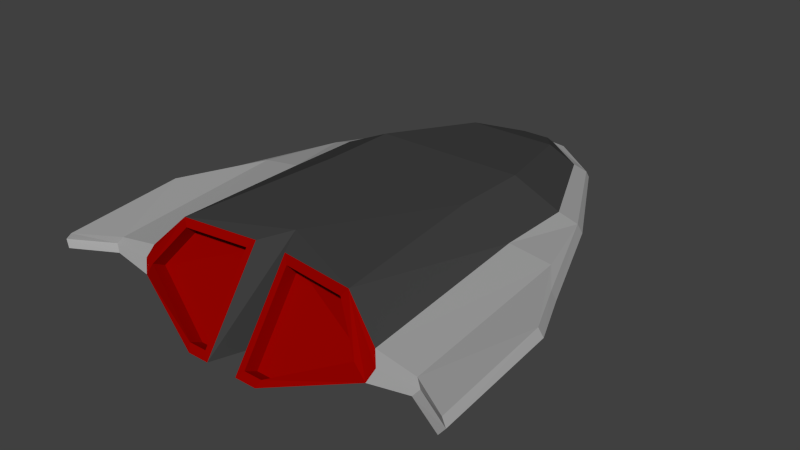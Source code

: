 # Source: BlenderSmallEnemy.blend  (saved by Blender 2.73.0; exported with 4.5.12 LTS)
import bpy
from mathutils import Matrix  # noqa: F401  (used for matrix-valued properties, if any)

bpy.ops.wm.read_factory_settings(use_empty=True)
scene = bpy.context.scene
scene.name = 'Scene'

# ---- collections
col_collection_1 = bpy.data.collections.new('Collection 1'); scene.collection.children.link(col_collection_1)

# ---- materials (node trees are filled in below, after node groups)
mat_enemygreen = bpy.data.materials.new('EnemyGreen')
mat_enemygreen.alpha_threshold = 0.0
mat_enemygreen.use_transparent_shadow = False
mat_enemygreen.diffuse_color = (0.03034, 0.8, 0.0636, 1.0)
mat_enemygreen.roughness = 0.5
mat_enemygreen.line_color = (0.0, 0.0, 0.0, 1.0)
mat_enemyred = bpy.data.materials.new('EnemyRed')
mat_enemyred.alpha_threshold = 0.0
mat_enemyred.use_transparent_shadow = False
mat_enemyred.diffuse_color = (0.3032, 0.0008939, 0.0, 1.0)
mat_enemyred.roughness = 0.5
mat_enemygray = bpy.data.materials.new('EnemyGray')
mat_enemygray.alpha_threshold = 0.0
mat_enemygray.use_transparent_shadow = False
mat_enemygray.diffuse_color = (0.3672, 0.3672, 0.3672, 1.0)
mat_enemygray.roughness = 0.5
mat_enemydarkgrey = bpy.data.materials.new('EnemyDarkGrey')
mat_enemydarkgrey.alpha_threshold = 0.0
mat_enemydarkgrey.use_transparent_shadow = False
mat_enemydarkgrey.diffuse_color = (0.05222, 0.05222, 0.05222, 1.0)
mat_enemydarkgrey.roughness = 0.5

# ---- material node trees

# ---- world
world_world = bpy.data.worlds.new('World'); scene.world = world_world
world_world.color = (0.05088, 0.05088, 0.05088)
world_world.use_sun_shadow = False
world_world.sun_shadow_jitter_overblur = 0.0
world_world.cycles.sampling_method = 'MANUAL'
world_world.cycles.sample_map_resolution = 256

# ---- meshes
me_cube = bpy.data.meshes.new('Cube')
me_cube.from_pydata([(-0.5004, 0.01239, 0.3746), (-0.6037, -1.021, 0.3517), (-0.5004, 0.01239, -0.2829), (-0.2642, -1.345, -0.2584), (-0.124, -0.9629, 0.3517), (-0.124, -1.345, -0.2584), (-1.063, 0.01676, 0.1801), (-0.5004, 0.4932, 0.3746), (-0.5004, 0.4932, -0.2328), (-0.1105, 1.448, 0.06093), (-0.8031, 0.01239, 0.2235), (-0.8159, -1.079, 0.1117), (-0.8031, 0.01239, 0.03541), (-0.8159, -1.151, -0.06202), (-0.3078, 1.162, 0.282), (-0.8497, -1.115, 0.02482), (-0.8031, 0.4932, 0.2235), (-0.8031, 0.4932, 0.03541), (-0.1105, 1.448, 0.1725), (-1.076, -1.091, 0.06994), (-1.063, 0.01676, 0.07877), (-1.076, -1.13, -0.02366), (-1.11, -1.111, 0.02314), (-0.9251, 0.4975, 0.1801), (-0.9251, 0.4975, 0.07877), (-0.9589, 0.4975, 0.1295), (-0.3078, 1.162, -0.08611), (-0.489, 1.162, 0.1902), (-0.489, 1.162, 0.06869), (-0.575, 1.166, 0.1622), (-0.575, 1.166, 0.0967), (-0.5952, 1.166, 0.1295), (-0.1516, 1.448, 0.1295), (-0.1564, 1.448, 0.1509), (-0.1564, 1.448, 0.108), (-0.1615, 1.448, 0.1295), (-0.2323, 1.452, 0.141), (-0.2323, 1.452, 0.1179), (-0.2375, 1.452, 0.1295), (-1.326, -0.4986, 0.1557), (-1.339, -1.25, 0.06994), (-1.326, -0.4986, 0.05428), (-1.339, -1.276, -0.02366), (-1.36, -0.4986, 0.105), (-1.373, -1.263, 0.02314), (-1.188, -0.1727, 0.1557), (-1.188, -0.1727, 0.05428), (-1.222, -0.1727, 0.105), (-0.5697, -1.043, 0.3037), (-0.2833, -1.317, -0.2109), (-0.165, -0.9946, 0.3037), (-0.165, -1.317, -0.2109), (-0.7487, -1.153, 0.03953), (-0.5717, -0.9612, 0.2556), (-0.2854, -1.235, -0.2591), (-0.1671, -0.9124, 0.2556), (-0.1671, -1.235, -0.2591), (-0.7507, -1.071, -0.008635), (0.4591, 0.01239, 0.3746), (0.5624, -1.021, 0.3517), (0.4591, 0.01239, -0.2829), (0.2229, -1.345, -0.2584), (-0.02065, -0.7798, 0.3746), (0.08266, -0.9629, 0.3517), (-0.02065, -0.9579, -0.2829), (0.08266, -1.345, -0.2584), (1.022, 0.01676, 0.1801), (-0.02065, -0.2548, 0.1295), (0.4591, 0.4932, 0.3746), (0.4591, 0.4932, -0.2328), (-0.02065, 0.4932, 0.3746), (-0.02065, 0.4932, -0.2987), (0.06916, 1.448, 0.06093), (-0.02065, 0.4932, 0.1295), (0.7618, 0.01239, 0.2235), (0.7746, -1.079, 0.1117), (0.7618, 0.01239, 0.03541), (0.7746, -1.151, -0.06202), (0.2665, 1.162, 0.282), (0.8084, -1.115, 0.02482), (0.7618, 0.4932, 0.2235), (0.7618, 0.4932, 0.03541), (0.06916, 1.448, 0.1725), (1.035, -1.091, 0.06994), (1.022, 0.01676, 0.07877), (1.035, -1.13, -0.02366), (1.069, -1.111, 0.02314), (0.8838, 0.4975, 0.1801), (0.8838, 0.4975, 0.07877), (0.9176, 0.4975, 0.1295), (0.2665, 1.162, -0.08611), (-0.02065, 1.162, 0.282), (-0.02065, 1.162, -0.08611), (-0.02065, 1.162, 0.1295), (0.4477, 1.162, 0.1902), (0.4477, 1.162, 0.06869), (0.5337, 1.166, 0.1622), (0.5337, 1.166, 0.0967), (0.5539, 1.166, 0.1295), (-0.02065, 1.448, 0.1725), (-0.02065, 1.448, 0.06093), (0.1103, 1.448, 0.1295), (-0.02065, 1.448, 0.1295), (0.1151, 1.448, 0.1509), (0.1151, 1.448, 0.108), (0.1202, 1.448, 0.1295), (0.191, 1.452, 0.141), (0.191, 1.452, 0.1179), (0.1962, 1.452, 0.1295), (1.285, -0.4986, 0.1557), (1.298, -1.25, 0.06994), (1.285, -0.4986, 0.05429), (1.298, -1.276, -0.02366), (1.319, -0.4986, 0.105), (1.331, -1.263, 0.02314), (1.147, -0.1727, 0.1557), (1.147, -0.1727, 0.05429), (1.18, -0.1727, 0.105), (0.5284, -1.043, 0.3037), (0.242, -1.317, -0.2109), (0.1237, -0.9946, 0.3037), (0.1237, -1.317, -0.2109), (0.7074, -1.153, 0.03953), (0.5304, -0.9612, 0.2556), (0.2441, -1.235, -0.2591), (0.1258, -0.9124, 0.2556), (0.1258, -1.235, -0.2591), (0.7095, -1.071, -0.008635)], [], [(62, 0, 1, 4), (64, 5, 3, 2), (1, 13, 52, 48), (5, 4, 50, 51), (8, 17, 28, 26), (5, 64, 62, 4), (23, 16, 27, 29), (17, 24, 30, 28), (0, 7, 16, 10), (64, 2, 8, 71), (8, 2, 12, 17), (0, 62, 70, 7), (24, 25, 31, 30), (25, 23, 29, 31), (10, 16, 23, 6), (17, 12, 20, 24), (11, 15, 1), (2, 3, 13, 12), (13, 1, 15), (1, 0, 10, 11), (25, 24, 46, 47), (23, 25, 47, 45), (6, 23, 45, 39), (24, 20, 41, 46), (15, 11, 19, 22), (12, 13, 21, 20), (13, 15, 22, 21), (11, 10, 6, 19), (26, 28, 34, 9), (29, 27, 33, 36), (28, 30, 37, 34), (30, 31, 38, 37), (31, 29, 36, 38), (71, 8, 26, 92), (7, 70, 91, 14), (16, 7, 14, 27), (32, 9, 34, 35), (18, 32, 35, 33), (102, 100, 9, 32), (99, 102, 32, 18), (35, 34, 37, 38), (33, 35, 38, 36), (92, 26, 9, 100), (14, 91, 99, 18), (27, 14, 18, 33), (43, 41, 42, 44), (39, 43, 44, 40), (43, 39, 45, 47), (41, 43, 47, 46), (22, 19, 40, 44), (20, 21, 42, 41), (21, 22, 44, 42), (19, 6, 39, 40), (13, 3, 49, 52), (48, 52, 57, 53), (51, 50, 55, 56), (52, 49, 54, 57), (3, 5, 51, 49), (4, 1, 48, 50), (55, 53, 57), (56, 55, 54), (55, 57, 54), (49, 51, 56, 54), (50, 48, 53, 55), (62, 63, 59, 58), (64, 60, 61, 65), (67, 73, 71, 64), (70, 91, 92, 71), (59, 118, 122, 77), (65, 121, 120, 63), (69, 90, 95, 81), (62, 70, 71, 64), (65, 63, 62, 64), (87, 96, 94, 80), (81, 95, 97, 88), (58, 74, 80, 68), (62, 70, 73, 67), (64, 71, 69, 60), (69, 81, 76, 60), (58, 68, 70, 62), (88, 97, 98, 89), (89, 98, 96, 87), (74, 66, 87, 80), (81, 88, 84, 76), (75, 59, 79), (60, 76, 77, 61), (77, 79, 59), (59, 75, 74, 58), (89, 117, 116, 88), (87, 115, 117, 89), (66, 109, 115, 87), (88, 116, 111, 84), (79, 86, 83, 75), (76, 84, 85, 77), (77, 85, 86, 79), (75, 83, 66, 74), (91, 99, 100, 92), (90, 72, 104, 95), (96, 106, 103, 94), (95, 104, 107, 97), (97, 107, 108, 98), (98, 108, 106, 96), (73, 93, 92, 71), (70, 91, 93, 73), (71, 92, 90, 69), (68, 78, 91, 70), (80, 94, 78, 68), (101, 105, 104, 72), (82, 103, 105, 101), (102, 101, 72, 100), (99, 82, 101, 102), (105, 108, 107, 104), (103, 106, 108, 105), (93, 102, 100, 92), (91, 99, 102, 93), (92, 100, 72, 90), (78, 82, 99, 91), (94, 103, 82, 78), (113, 114, 112, 111), (109, 110, 114, 113), (113, 117, 115, 109), (111, 116, 117, 113), (86, 114, 110, 83), (84, 111, 112, 85), (85, 112, 114, 86), (83, 110, 109, 66), (77, 122, 119, 61), (118, 123, 127, 122), (121, 126, 125, 120), (122, 127, 124, 119), (61, 119, 121, 65), (63, 120, 118, 59), (125, 127, 123), (126, 124, 125), (125, 124, 127), (119, 124, 126, 121), (120, 125, 123, 118)])
me_cube.polygons.foreach_set('material_index', [3, 3, 1, 1, 3, 3, 2, 2, 3, 1, 3, 3, 2, 2, 2, 2, 1, 3, 1, 3, 2, 2, 2, 2, 2, 1, 2, 2, 3, 2, 2, 2, 2, 0, 3, 3, 2, 2, 2, 2, 2, 2, 0, 3, 3, 2, 2, 2, 2, 2, 1, 2, 2, 1, 1, 1, 1, 1, 1, 1, 1, 1, 1, 1, 3, 3, 0, 0, 1, 1, 3, 0, 3, 2, 2, 3, 0, 1, 3, 3, 2, 2, 2, 2, 1, 3, 1, 3, 2, 2, 2, 2, 2, 1, 2, 2, 0, 3, 2, 2, 2, 2, 0, 0, 0, 3, 3, 2, 2, 2, 2, 2, 2, 0, 0, 0, 3, 3, 2, 2, 2, 2, 2, 1, 2, 2, 1, 1, 1, 1, 1, 1, 1, 1, 1, 1, 1])
me_cube.materials.append(mat_enemygreen)
me_cube.materials.append(mat_enemyred)
me_cube.materials.append(mat_enemygray)
me_cube.materials.append(mat_enemydarkgrey)
me_cube.use_remesh_preserve_volume = False
me_cube.use_remesh_preserve_attributes = False
me_cube.use_mirror_vertex_groups = False
me_cube.update()

# ---- objects
ob_cube = bpy.data.objects.new('Cube', me_cube)

# ---- transforms, parenting, visibility, modifiers, constraints
ob_cube.location = (0.0, 0.0, 0.0)
ob_cube.scale = (1.0, 1.0, 0.8941)
ob_cube.lock_rotations_4d = False
ob_cube.empty_display_type = 'ARROWS'
ob_cube.lineart.crease_threshold = 0.0

# ---- collection membership
col_collection_1.objects.link(ob_cube)

# ---- scene / render settings (as saved in the file)
scene.frame_start = 1; scene.frame_end = 250; scene.frame_set(1)
scene.render.engine = 'BLENDER_EEVEE_NEXT'
scene.render.resolution_percentage = 50
scene.render.dither_intensity = 0.0
scene.cycles.use_denoising = False
scene.cycles.samples = 10
scene.cycles.sampling_pattern = 'TABULATED_SOBOL'
scene.cycles.light_sampling_threshold = 0.0
scene.cycles.use_adaptive_sampling = False
scene.cycles.use_light_tree = False
scene.cycles.blur_glossy = 0.0
scene.cycles.pixel_filter_type = 'GAUSSIAN'
scene.cycles.sample_clamp_indirect = 0.0
scene.view_settings.view_transform = 'Standard'
bpy.context.view_layer.update()

# ---- added for rendering (the .blend has no active camera and no usable light): camera, sun
cam_auto = bpy.data.cameras.new('AutoCamera')
cam_auto.lens = 50.0
cam_auto.sensor_width = 36.0
cam_auto.clip_end = 1000.0
ob_auto_camera = bpy.data.objects.new('AutoCamera', cam_auto)
scene.collection.objects.link(ob_auto_camera)
ob_auto_camera.location = (3.62213, -4.31795, 2.94816)
ob_auto_camera.rotation_euler = (1.09748, -7.21219e-08, 0.694738)
scene.camera = ob_auto_camera
light_auto_sun = bpy.data.lights.new('AutoSun', 'SUN')
light_auto_sun.energy = 3.0
light_auto_sun.angle = 0.0523599
ob_auto_sun = bpy.data.objects.new('AutoSun', light_auto_sun)
scene.collection.objects.link(ob_auto_sun)
ob_auto_sun.rotation_euler = (0.872665, 0.174533, 0.523599)
bpy.context.view_layer.update()
